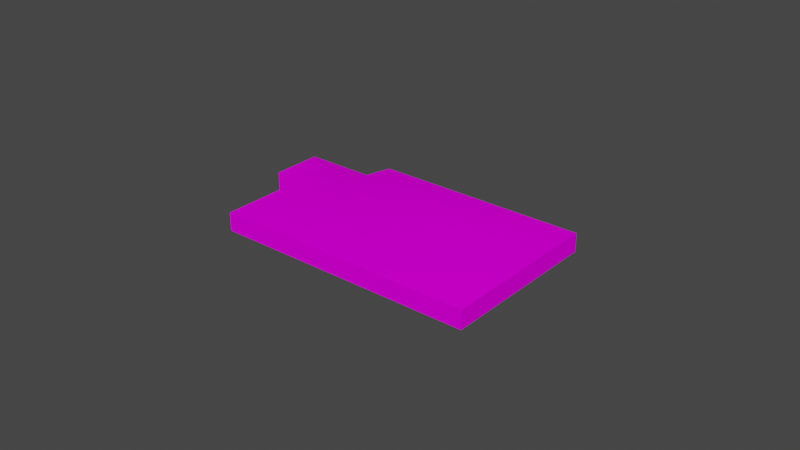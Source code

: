 # Source: object.blend  (saved by Blender 2.82.7; exported with 4.5.12 LTS)
import bpy
from mathutils import Matrix  # noqa: F401  (used for matrix-valued properties, if any)

bpy.ops.wm.read_factory_settings(use_empty=True)
scene = bpy.context.scene
scene.name = 'Scene'

# ---- collections
col_collection = bpy.data.collections.new('Collection'); scene.collection.children.link(col_collection)

# ---- images (referenced by path relative to the original .blend; pixels are not part of the script)
import os
ASSET_DIR = os.environ.get("B2B_ASSET_DIR", "")  # directory of the original .blend (textures are referenced by path, not embedded)
HERE = os.path.dirname(os.path.abspath(__file__))  # packed textures are extracted next to this script under _unpacked/

def load_image(name, relpath, width, height, colorspace="sRGB"):
    """Load a texture the original file referenced (path relative to the .blend, or extracted next to this script)."""
    p = next((c for c in (os.path.join(HERE, relpath), os.path.join(ASSET_DIR, relpath)) if relpath and os.path.exists(c)), "")
    if p:
        img = bpy.data.images.load(p, check_existing=True)
        img.name = name
    else:  # same state as the original file: an image datablock whose file is absent (Cycles renders it pink)
        img = bpy.data.images.new(name, width, height)
        img.source = "FILE"
        img.filepath = "//" + (relpath or name)
    img.colorspace_settings.name = colorspace
    return img
img_naps_barracks_png = load_image('NAPS_barracks.png', 'NAPS_barracks.png', 1024, 1024, 'sRGB')

# ---- materials (node trees are filled in below, after node groups)
mat_default_001 = bpy.data.materials.new('Default.001')
mat_default_001.use_transparent_shadow = False
mat_default_001.diffuse_color = (1.0, 1.0, 1.0, 1.0)
mat_default_001.roughness = 0.0
mat_default_001.specular_intensity = 0.0

# ---- node groups
ng_auto_smooth = bpy.data.node_groups.new('Auto Smooth', 'GeometryNodeTree')
_s = ng_auto_smooth.interface.new_socket(name='Geometry', in_out='OUTPUT', socket_type='NodeSocketGeometry')
_s = ng_auto_smooth.interface.new_socket(name='Geometry', in_out='INPUT', socket_type='NodeSocketGeometry')
_s = ng_auto_smooth.interface.new_socket(name='Angle', in_out='INPUT', socket_type='NodeSocketFloat')
_s.subtype = 'ANGLE'
_s.min_value = 0.0
_s.max_value = 3.142
ng_auto_smooth.is_modifier = True
_N = ng_auto_smooth.nodes; _L = ng_auto_smooth.links
n0 = _N.new('NodeGroupOutput'); n0.name = 'Group Output'; n0.location = (480, -100)
n1 = _N.new('NodeGroupInput'); n1.name = 'Group Input'; n1.location = (-420, -300)
n2 = _N.new('NodeGroupInput'); n2.name = 'Group Input.001'; n2.location = (-60, -100)
n3 = _N.new('GeometryNodeSetShadeSmooth'); n3.name = 'Set Shade Smooth'; n3.location = (120, -100)
n3.domain = 'EDGE'
n4 = _N.new('GeometryNodeSetShadeSmooth'); n4.name = 'Set Shade Smooth.001'; n4.location = (300, -100)
n5 = _N.new('GeometryNodeInputMeshEdgeAngle'); n5.name = 'Edge Angle'; n5.location = (-420, -220)
n6 = _N.new('GeometryNodeInputEdgeSmooth'); n6.name = 'Is Edge Smooth'; n6.location = (-60, -160)
n7 = _N.new('GeometryNodeInputShadeSmooth'); n7.name = 'Is Face Smooth'; n7.location = (-240, -340)
n8 = _N.new('FunctionNodeBooleanMath'); n8.name = 'Boolean Math'; n8.location = (-60, -220)
n9 = _N.new('FunctionNodeCompare'); n9.name = 'Compare'; n9.location = (-240, -180)
n9.operation = 'LESS_EQUAL'
_L.new(n5.outputs[0], n9.inputs[0])
_L.new(n4.outputs[0], n0.inputs[0])
_L.new(n1.outputs[1], n9.inputs[1])
_L.new(n9.outputs[0], n8.inputs[0])
_L.new(n7.outputs[0], n8.inputs[1])
_L.new(n2.outputs[0], n3.inputs[0])
_L.new(n6.outputs[0], n3.inputs[1])
_L.new(n3.outputs[0], n4.inputs[0])
_L.new(n8.outputs[0], n3.inputs[2])
n0.is_active_output = True

# ---- material node trees
mat_default_001.use_nodes = True; mat_default_001.node_tree.nodes.clear()
_N = mat_default_001.node_tree.nodes; _L = mat_default_001.node_tree.links
n0 = _N.new('ShaderNodeOutputMaterial'); n0.name = 'Material Output'; n0.location = (300, 300)
n1 = _N.new('ShaderNodeBsdfPrincipled'); n1.name = 'Principled BSDF'; n1.location = (10, 300)
n1.distribution = 'GGX'
n1.subsurface_method = 'BURLEY'
n1.inputs[3].default_value = 1.45
n1.inputs[13].default_value = 0.0
n1.inputs[27].default_value = (0.0, 0.0, 0.0, 1.0)
n1.inputs[28].default_value = 1.0
n2 = _N.new('ShaderNodeTexImage'); n2.name = 'Image Texture'; n2.location = (0, 0)
n2.image = img_naps_barracks_png
_L.new(n1.outputs[0], n0.inputs[0])
_L.new(n2.outputs[0], n1.inputs[0])
n0.is_active_output = True

# ---- world
world_world = bpy.data.worlds.new('World'); scene.world = world_world
world_world.use_nodes = True; world_world.node_tree.nodes.clear()
_N = world_world.node_tree.nodes; _L = world_world.node_tree.links
n0 = _N.new('ShaderNodeOutputWorld'); n0.name = 'World Output'; n0.location = (300, 300)
n1 = _N.new('ShaderNodeBackground'); n1.name = 'Background'; n1.location = (10, 300)
n1.inputs[0].default_value = (0.05088, 0.05088, 0.05088, 1.0)
_L.new(n1.outputs[0], n0.inputs[0])
n0.is_active_output = True
world_world.color = (0.05088, 0.05088, 0.05088)
world_world.use_sun_shadow = False
world_world.sun_shadow_jitter_overblur = 0.0

# ---- meshes
me_poly_os_0_001 = bpy.data.meshes.new('poly_os=0.001')
me_poly_os_0_001.from_pydata([(-14.92, 1.905, -25.72), (-23.41, 0.675, -26.48), (-12.73, 3.395, -13.03), (12.14, 3.395, 13.11), (33.51, 0.675, 8.743), (-3.462, 0.675, -21.84), (6.707, 0.675, 34.24), (-19.0, 0.675, -21.84), (-33.51, 0.675, -8.041), (6.707, -3.395, 34.24), (0.6749, 0.675, -25.77), (-15.26, 0.675, -34.24), (33.51, -3.395, 8.743), (0.6749, -3.395, -25.77), (-33.51, -3.395, -8.041), (-23.41, -3.395, -26.48), (-15.26, -3.395, -34.24), (-3.462, -3.395, -21.84), (-19.0, -3.395, -21.84), (-11.67, 1.892, -22.23)], [], [(2, 8, 6, 3), (11, 1, 0), (1, 7, 19, 0), (10, 5, 2), (16, 15, 1, 11), (3, 6, 4), (9, 6, 8, 14), (18, 7, 1, 15), (18, 14, 8, 7), (13, 17, 5, 10), (7, 8, 2, 19), (5, 17, 16, 11), (4, 12, 13, 10), (10, 2, 3, 4), (9, 12, 4, 6), (2, 5, 19), (11, 0, 19, 5)])
me_poly_os_0_001.polygons.foreach_set('use_smooth', [True] * 17)
_uv = me_poly_os_0_001.uv_layers.new(name='UVMap')
_uv.uv.foreach_set('vector', [1.22, 0.7017, 0.9739, 0.2712, 2.318, 0.2712, 2.051, 0.7017, 0.738, 0.5906, 0.9525, 0.5902, 0.845, 0.4663, 0.6883, 0.2883, 0.5409, 0.2883, 0.4309, 0.4204, 0.5409, 0.421, 0.5032, 0.0954, 0.6414, 0.0954, 0.9507, 0.1612, 0.2647, 0.7085, 0.702, 0.7085, 0.702, 0.8666, 0.2647, 0.8666, 0.9835, 0.3548, 1.336, 0.5804, 0.6317, 0.5817, 2.615, 0.7082, 2.615, 0.8663, 0.3488, 0.8663, 0.3488, 0.7082, 0.9506, 0.7085, 0.9506, 0.8666, 0.702, 0.8666, 0.702, 0.7085, 0.6048, 0.7072, 1.382, 0.7072, 1.382, 0.8653, 0.6048, 0.8653, 0.4003, 0.7085, 0.6221, 0.7085, 0.6221, 0.8666, 0.4003, 0.8666, 0.5939, 0.6043, 0.2125, 0.605, 0.5645, 0.3938, 0.6998, 0.5103, 0.6156, 0.8661, 0.6156, 0.7081, 1.28, 0.7081, 1.28, 0.8661, 0.55, 0.8666, 0.55, 0.7085, 2.4, 0.7085, 2.4, 0.8666, 0.4089, 0.6982, 0.4089, 0.2677, 1.24, 0.2677, 1.506, 0.6982, 0.5971, 0.7086, 2.034, 0.7086, 2.034, 0.8667, 0.5971, 0.8667, 0.3367, 0.6402, 0.3367, 0.3442, 0.4711, 0.4757, 0.7241, 0.3442, 0.5792, 0.4747, 0.4711, 0.4757, 0.3367, 0.3442])
me_poly_os_0_001.materials.append(mat_default_001)
me_poly_os_0_001.use_remesh_fix_poles = True
me_poly_os_0_001.use_remesh_preserve_attributes = False
me_poly_os_0_001.use_mirror_vertex_groups = False
me_poly_os_0_001.update()

# ---- objects
ob_kmcfredbarrack2_obj = bpy.data.objects.new('KMCFredbarrack2.obj', None)
ob_default_lod = bpy.data.objects.new('Default LOD', None)
ob_poly_os_0_hard__blend_yes = bpy.data.objects.new('POLY_OS=0 HARD= BLEND=yes', me_poly_os_0_001)

# ---- transforms, parenting, visibility, modifiers, constraints
ob_kmcfredbarrack2_obj.location = (0.0, 0.0, 0.0)
ob_kmcfredbarrack2_obj.rotation_euler = (1.571, -0.0, 0.0)
ob_kmcfredbarrack2_obj.empty_display_size = 0.01
ob_kmcfredbarrack2_obj.lineart.crease_threshold = 0.0
ob_default_lod.parent = ob_kmcfredbarrack2_obj
ob_default_lod.location = (0.0, 0.0, 0.0)
ob_default_lod.empty_display_size = 0.01
ob_default_lod.lineart.crease_threshold = 0.0
ob_poly_os_0_hard__blend_yes.parent = ob_default_lod
ob_poly_os_0_hard__blend_yes.location = (0.0, 3.395, 0.0)
ob_poly_os_0_hard__blend_yes.rotation_euler = (-7.324e-08, 0.8095, -1.71e-07)
ob_poly_os_0_hard__blend_yes.show_transparent = True
ob_poly_os_0_hard__blend_yes.lineart.crease_threshold = 0.0
_m = ob_poly_os_0_hard__blend_yes.modifiers.new('Auto Smooth', 'NODES')
_m.node_group = ng_auto_smooth
_gi = [s.identifier for s in ng_auto_smooth.interface.items_tree if s.item_type == 'SOCKET' and s.in_out == 'INPUT']
_m[_gi[1]] = 0.7854  # Angle

# ---- collection membership
col_collection.objects.link(ob_kmcfredbarrack2_obj)
col_collection.objects.link(ob_default_lod)
col_collection.objects.link(ob_poly_os_0_hard__blend_yes)

# ---- scene / render settings (as saved in the file)
scene.frame_start = 1; scene.frame_end = 250; scene.frame_set(108)
scene.render.engine = 'BLENDER_EEVEE_NEXT'
scene.cycles.use_denoising = False
scene.cycles.samples = 128
scene.cycles.sampling_pattern = 'TABULATED_SOBOL'
scene.cycles.use_adaptive_sampling = False
scene.cycles.use_light_tree = False
scene.view_settings.view_transform = 'Filmic'
bpy.context.view_layer.update()

# ---- added for rendering (the .blend has no active camera and no usable light): camera, sun
cam_auto = bpy.data.cameras.new('AutoCamera')
cam_auto.lens = 50.0
cam_auto.sensor_width = 36.0
cam_auto.clip_end = 2202.17
ob_auto_camera = bpy.data.objects.new('AutoCamera', cam_auto)
scene.collection.objects.link(ob_auto_camera)
ob_auto_camera.location = (125.48, -150.576, 103.779)
ob_auto_camera.rotation_euler = (1.09748, -7.21219e-08, 0.694738)
scene.camera = ob_auto_camera
light_auto_sun = bpy.data.lights.new('AutoSun', 'SUN')
light_auto_sun.energy = 3.0
light_auto_sun.angle = 0.0523599
ob_auto_sun = bpy.data.objects.new('AutoSun', light_auto_sun)
scene.collection.objects.link(ob_auto_sun)
ob_auto_sun.rotation_euler = (0.872665, 0.174533, 0.523599)
bpy.context.view_layer.update()
